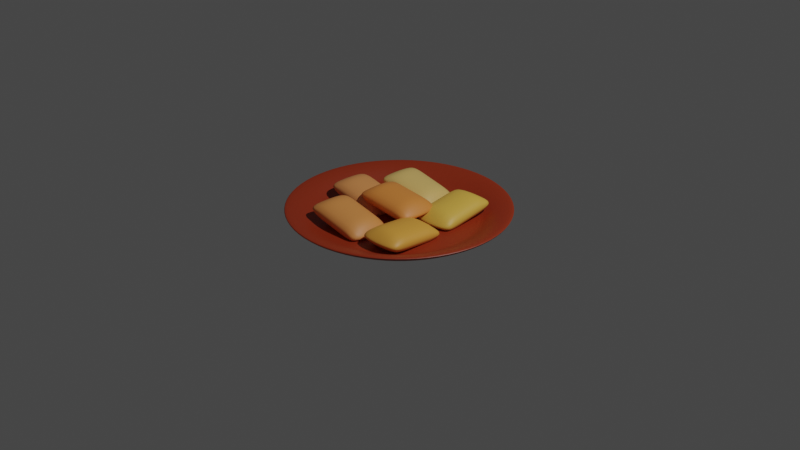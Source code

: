 # Source: kue_bantal_pisang.blend  (saved by Blender 2.92.15; exported with 4.5.12 LTS)
import bpy
from mathutils import Matrix  # noqa: F401  (used for matrix-valued properties, if any)

bpy.ops.wm.read_factory_settings(use_empty=True)
scene = bpy.context.scene
scene.name = 'Scene'

# ---- collections
col_collection = bpy.data.collections.new('Collection'); scene.collection.children.link(col_collection)

# ---- materials (node trees are filled in below, after node groups)
mat_material_007 = bpy.data.materials.new('Material.007')
mat_material_007.use_transparent_shadow = False
mat_material_003 = bpy.data.materials.new('Material.003')
mat_material_003.use_transparent_shadow = False
mat_material_006 = bpy.data.materials.new('Material.006')
mat_material_006.use_transparent_shadow = False
mat_material_002 = bpy.data.materials.new('Material.002')
mat_material_002.use_transparent_shadow = False
mat_material_005 = bpy.data.materials.new('Material.005')
mat_material_005.use_transparent_shadow = False
mat_material_001 = bpy.data.materials.new('Material.001')
mat_material_001.use_transparent_shadow = False
mat_material_004 = bpy.data.materials.new('Material.004')
mat_material_004.use_transparent_shadow = False

# ---- material node trees
mat_material_007.use_nodes = True; mat_material_007.node_tree.nodes.clear()
_N = mat_material_007.node_tree.nodes; _L = mat_material_007.node_tree.links
n0 = _N.new('ShaderNodeBsdfPrincipled'); n0.name = 'Principled BSDF'; n0.location = (10, 300)
n0.distribution = 'GGX'
n0.subsurface_method = 'BURLEY'
n0.inputs[0].default_value = (0.3002, 0.03004, 0.005364, 1.0)
n0.inputs[3].default_value = 1.45
n0.inputs[27].default_value = (0.0, 0.0, 0.0, 1.0)
n0.inputs[28].default_value = 1.0
n1 = _N.new('ShaderNodeOutputMaterial'); n1.name = 'Material Output'; n1.location = (300, 300)
_L.new(n0.outputs[0], n1.inputs[0])
n1.is_active_output = True
mat_material_003.use_nodes = True; mat_material_003.node_tree.nodes.clear()
_N = mat_material_003.node_tree.nodes; _L = mat_material_003.node_tree.links
n0 = _N.new('ShaderNodeBsdfPrincipled'); n0.name = 'Principled BSDF'; n0.location = (10, 300)
n0.distribution = 'GGX'
n0.subsurface_method = 'BURLEY'
n0.inputs[0].default_value = (0.8, 0.31, 0.09659, 1.0)
n0.inputs[3].default_value = 1.45
n0.inputs[27].default_value = (0.0, 0.0, 0.0, 1.0)
n0.inputs[28].default_value = 1.0
n1 = _N.new('ShaderNodeOutputMaterial'); n1.name = 'Material Output'; n1.location = (300, 300)
_L.new(n0.outputs[0], n1.inputs[0])
n1.is_active_output = True
mat_material_006.use_nodes = True; mat_material_006.node_tree.nodes.clear()
_N = mat_material_006.node_tree.nodes; _L = mat_material_006.node_tree.links
n0 = _N.new('ShaderNodeBsdfPrincipled'); n0.name = 'Principled BSDF'; n0.location = (10, 300)
n0.distribution = 'GGX'
n0.subsurface_method = 'BURLEY'
n0.inputs[0].default_value = (0.8, 0.5323, 0.1643, 1.0)
n0.inputs[3].default_value = 1.45
n0.inputs[27].default_value = (0.0, 0.0, 0.0, 1.0)
n0.inputs[28].default_value = 1.0
n1 = _N.new('ShaderNodeOutputMaterial'); n1.name = 'Material Output'; n1.location = (300, 300)
_L.new(n0.outputs[0], n1.inputs[0])
n1.is_active_output = True
mat_material_002.use_nodes = True; mat_material_002.node_tree.nodes.clear()
_N = mat_material_002.node_tree.nodes; _L = mat_material_002.node_tree.links
n0 = _N.new('ShaderNodeBsdfPrincipled'); n0.name = 'Principled BSDF'; n0.location = (10, 300)
n0.distribution = 'GGX'
n0.subsurface_method = 'BURLEY'
n0.inputs[0].default_value = (0.8, 0.3008, 0.07803, 1.0)
n0.inputs[3].default_value = 1.45
n0.inputs[27].default_value = (0.0, 0.0, 0.0, 1.0)
n0.inputs[28].default_value = 1.0
n1 = _N.new('ShaderNodeOutputMaterial'); n1.name = 'Material Output'; n1.location = (300, 300)
_L.new(n0.outputs[0], n1.inputs[0])
n1.is_active_output = True
mat_material_005.use_nodes = True; mat_material_005.node_tree.nodes.clear()
_N = mat_material_005.node_tree.nodes; _L = mat_material_005.node_tree.links
n0 = _N.new('ShaderNodeBsdfPrincipled'); n0.name = 'Principled BSDF'; n0.location = (10, 300)
n0.distribution = 'GGX'
n0.subsurface_method = 'BURLEY'
n0.inputs[0].default_value = (0.8, 0.4781, 0.07325, 1.0)
n0.inputs[3].default_value = 1.45
n0.inputs[27].default_value = (0.0, 0.0, 0.0, 1.0)
n0.inputs[28].default_value = 1.0
n1 = _N.new('ShaderNodeOutputMaterial'); n1.name = 'Material Output'; n1.location = (300, 300)
_L.new(n0.outputs[0], n1.inputs[0])
n1.is_active_output = True
mat_material_001.use_nodes = True; mat_material_001.node_tree.nodes.clear()
_N = mat_material_001.node_tree.nodes; _L = mat_material_001.node_tree.links
n0 = _N.new('ShaderNodeBsdfPrincipled'); n0.name = 'Principled BSDF'; n0.location = (10, 300)
n0.distribution = 'GGX'
n0.subsurface_method = 'BURLEY'
n0.inputs[0].default_value = (0.8, 0.3691, 0.05357, 1.0)
n0.inputs[3].default_value = 1.45
n0.inputs[27].default_value = (0.0, 0.0, 0.0, 1.0)
n0.inputs[28].default_value = 1.0
n1 = _N.new('ShaderNodeOutputMaterial'); n1.name = 'Material Output'; n1.location = (300, 300)
_L.new(n0.outputs[0], n1.inputs[0])
n1.is_active_output = True
mat_material_004.use_nodes = True; mat_material_004.node_tree.nodes.clear()
_N = mat_material_004.node_tree.nodes; _L = mat_material_004.node_tree.links
n0 = _N.new('ShaderNodeBsdfPrincipled'); n0.name = 'Principled BSDF'; n0.location = (10, 300)
n0.distribution = 'GGX'
n0.subsurface_method = 'BURLEY'
n0.inputs[0].default_value = (0.8, 0.2666, 0.05217, 1.0)
n0.inputs[3].default_value = 1.45
n0.inputs[27].default_value = (0.0, 0.0, 0.0, 1.0)
n0.inputs[28].default_value = 1.0
n1 = _N.new('ShaderNodeOutputMaterial'); n1.name = 'Material Output'; n1.location = (300, 300)
_L.new(n0.outputs[0], n1.inputs[0])
n1.is_active_output = True

# ---- world
world_world = bpy.data.worlds.new('World'); scene.world = world_world
world_world.use_nodes = True; world_world.node_tree.nodes.clear()
_N = world_world.node_tree.nodes; _L = world_world.node_tree.links
n0 = _N.new('ShaderNodeOutputWorld'); n0.name = 'World Output'; n0.location = (300, 300)
n1 = _N.new('ShaderNodeBackground'); n1.name = 'Background'; n1.location = (10, 300)
n1.inputs[0].default_value = (0.05088, 0.05088, 0.05088, 1.0)
_L.new(n1.outputs[0], n0.inputs[0])
n0.is_active_output = True
world_world.color = (0.05088, 0.05088, 0.05088)
world_world.use_sun_shadow = False
world_world.sun_shadow_jitter_overblur = 0.0

# ---- cameras
cam_camera = bpy.data.cameras.new('Camera')
cam_camera.clip_end = 100.0
cam_camera.ortho_scale = 7.314

# ---- lights
light_light = bpy.data.lights.new('Light', 'POINT')
light_light.transmission_factor = 0.0
light_light.energy = 1000.0
light_light.shadow_soft_size = 0.1
light_light.shadow_maximum_resolution = 0.006
light_light.use_absolute_resolution = True

# ---- meshes
me_cylinder = bpy.data.meshes.new('Cylinder')
me_cylinder.from_pydata([(-1.327e-08, 0.8459, -1.0), (0.0, 1.0, 1.0), (0.2893, 0.7949, -1.0), (0.342, 0.9397, 1.0), (0.5437, 0.648, -1.0), (0.6428, 0.766, 1.0), (0.7326, 0.4229, -1.0), (0.866, 0.5, 1.0), (0.833, 0.1469, -1.0), (0.9848, 0.1736, 1.0), (0.833, -0.1469, -1.0), (0.9848, -0.1736, 1.0), (0.7326, -0.4229, -1.0), (0.866, -0.5, 1.0), (0.5437, -0.648, -1.0), (0.6428, -0.766, 1.0), (0.2893, -0.7949, -1.0), (0.342, -0.9397, 1.0), (1.145e-07, -0.8459, -1.0), (1.51e-07, -1.0, 1.0), (-0.2893, -0.7949, -1.0), (-0.342, -0.9397, 1.0), (-0.5437, -0.648, -1.0), (-0.6428, -0.766, 1.0), (-0.7326, -0.4229, -1.0), (-0.866, -0.5, 1.0), (-0.833, -0.1469, -1.0), (-0.9848, -0.1736, 1.0), (-0.833, 0.1469, -1.0), (-0.9848, 0.1736, 1.0), (-0.7326, 0.4229, -1.0), (-0.866, 0.5, 1.0), (-0.5437, 0.648, -1.0), (-0.6428, 0.766, 1.0), (-0.2893, 0.7949, -1.0), (-0.342, 0.9397, 1.0), (0.342, 0.9397, 2.774), (-1.397e-10, 1.0, 2.774), (0.6428, 0.766, 2.774), (0.866, 0.5, 2.774), (0.9848, 0.1736, 2.774), (0.9848, -0.1736, 2.774), (0.866, -0.5, 2.774), (0.6428, -0.766, 2.774), (0.342, -0.9397, 2.774), (1.509e-07, -1.0, 2.774), (-0.342, -0.9397, 2.774), (-0.6428, -0.766, 2.774), (-0.866, -0.5, 2.774), (-0.9848, -0.1736, 2.774), (-0.9848, 0.1736, 2.774), (-0.866, 0.5, 2.774), (-0.6428, 0.766, 2.774), (-0.342, 0.9397, 2.774), (0.2936, 0.8067, 0.6439), (-1.23e-08, 0.8585, 0.6439), (0.5518, 0.6577, 0.6439), (0.7435, 0.4293, 0.6439), (0.8455, 0.1491, 0.6439), (0.8455, -0.1491, 0.6439), (0.7435, -0.4293, 0.6439), (0.5518, -0.6577, 0.6439), (0.2936, -0.8067, 0.6439), (1.173e-07, -0.8585, 0.6439), (-0.2936, -0.8067, 0.6439), (-0.5518, -0.6577, 0.6439), (-0.7435, -0.4293, 0.6439), (-0.8455, -0.1491, 0.6439), (-0.8455, 0.1491, 0.6439), (-0.7435, 0.4293, 0.6439), (-0.5518, 0.6577, 0.6439), (-0.2936, 0.8067, 0.6439), (0.4052, 1.113, 3.362), (1.613e-08, 1.185, 3.362), (0.7615, 0.9076, 3.362), (1.026, 0.5924, 3.362), (1.167, 0.2057, 3.362), (1.167, -0.2057, 3.362), (1.026, -0.5924, 3.362), (0.7615, -0.9076, 3.362), (0.4052, -1.113, 3.362), (1.95e-07, -1.185, 3.362), (-0.4052, -1.113, 3.362), (-0.7615, -0.9076, 3.362), (-1.026, -0.5924, 3.362), (-1.167, -0.2057, 3.362), (-1.167, 0.2057, 3.362), (-1.026, 0.5924, 3.362), (-0.7616, 0.9076, 3.362), (-0.4052, 1.113, 3.362), (0.4052, 1.113, 4.296), (1.597e-08, 1.185, 4.296), (0.7615, 0.9076, 4.296), (1.026, 0.5924, 4.296), (1.167, 0.2057, 4.296), (1.167, -0.2057, 4.296), (1.026, -0.5924, 4.296), (0.7615, -0.9076, 4.296), (0.4052, -1.113, 4.296), (1.949e-07, -1.185, 4.296), (-0.4052, -1.113, 4.296), (-0.7615, -0.9076, 4.296), (-1.026, -0.5924, 4.296), (-1.167, -0.2057, 4.296), (-1.167, 0.2057, 4.296), (-1.026, 0.5924, 4.296), (-0.7616, 0.9076, 4.296), (-0.4052, 1.113, 4.296), (-2.005e-08, 0.7073, -1.0), (0.2419, 0.6646, -1.0), (0.4546, 0.5418, -1.0), (0.6125, 0.3536, -1.0), (0.6965, 0.1228, -1.0), (0.6965, -0.1228, -1.0), (0.6125, -0.3536, -1.0), (0.4546, -0.5418, -1.0), (0.2419, -0.6646, -1.0), (8.675e-08, -0.7073, -1.0), (-0.2419, -0.6646, -1.0), (-0.4546, -0.5418, -1.0), (-0.6125, -0.3536, -1.0), (-0.6965, -0.1228, -1.0), (-0.6965, 0.1228, -1.0), (-0.6125, 0.3536, -1.0), (-0.4546, 0.5418, -1.0), (-0.2419, 0.6646, -1.0), (0.2649, 0.7278, 0.6439), (-1.855e-08, 0.7745, 0.6439), (0.4979, 0.5933, 0.6439), (0.6708, 0.3873, 0.6439), (0.7628, 0.1345, 0.6439), (0.7628, -0.1345, 0.6439), (0.6708, -0.3873, 0.6439), (0.4979, -0.5933, 0.6439), (0.2649, -0.7278, 0.6439), (9.841e-08, -0.7745, 0.6439), (-0.2649, -0.7278, 0.6439), (-0.4979, -0.5933, 0.6439), (-0.6708, -0.3873, 0.6439), (-0.7628, -0.1345, 0.6439), (-0.7628, 0.1345, 0.6439), (-0.6708, 0.3873, 0.6439), (-0.4979, 0.5933, 0.6439), (-0.2649, 0.7278, 0.6439)], [], [(0, 1, 3, 2), (2, 3, 5, 4), (4, 5, 7, 6), (6, 7, 9, 8), (8, 9, 11, 10), (10, 11, 13, 12), (12, 13, 15, 14), (14, 15, 17, 16), (16, 17, 19, 18), (18, 19, 21, 20), (20, 21, 23, 22), (22, 23, 25, 24), (24, 25, 27, 26), (26, 27, 29, 28), (28, 29, 31, 30), (30, 31, 33, 32), (11, 9, 76, 77), (32, 33, 35, 34), (34, 35, 1, 0), (4, 6, 111, 110), (42, 41, 59, 60), (37, 36, 90, 91), (49, 50, 104, 103), (1, 35, 89, 73), (19, 17, 80, 81), (48, 49, 103, 102), (47, 48, 102, 101), (27, 25, 84, 85), (9, 7, 75, 76), (46, 47, 101, 100), (35, 33, 88, 89), (17, 15, 79, 80), (45, 46, 100, 99), (44, 45, 99, 98), (25, 23, 83, 84), (7, 5, 74, 75), (43, 44, 98, 97), (33, 31, 87, 88), (61, 60, 132, 133), (50, 49, 67, 68), (43, 42, 60, 61), (51, 50, 68, 69), (44, 43, 61, 62), (36, 37, 55, 54), (52, 51, 69, 70), (45, 44, 62, 63), (38, 36, 54, 56), (53, 52, 70, 71), (46, 45, 63, 64), (39, 38, 56, 57), (37, 53, 71, 55), (47, 46, 64, 65), (40, 39, 57, 58), (48, 47, 65, 66), (41, 40, 58, 59), (49, 48, 66, 67), (87, 86, 104, 105), (75, 74, 92, 93), (80, 79, 97, 98), (72, 73, 91, 90), (85, 84, 102, 103), (73, 89, 107, 91), (78, 77, 95, 96), (83, 82, 100, 101), (88, 87, 105, 106), (76, 75, 93, 94), (81, 80, 98, 99), (86, 85, 103, 104), (74, 72, 90, 92), (79, 78, 96, 97), (84, 83, 101, 102), (89, 88, 106, 107), (77, 76, 94, 95), (82, 81, 99, 100), (29, 27, 85, 86), (50, 51, 105, 104), (3, 1, 73, 72), (36, 38, 92, 90), (51, 52, 106, 105), (21, 19, 81, 82), (38, 39, 93, 92), (52, 53, 107, 106), (39, 40, 94, 93), (13, 11, 77, 78), (31, 29, 86, 87), (53, 37, 91, 107), (40, 41, 95, 94), (5, 3, 72, 74), (23, 21, 82, 83), (41, 42, 96, 95), (42, 43, 97, 96), (15, 13, 78, 79), (108, 109, 110, 111, 112, 113, 114, 115, 116, 117, 118, 119, 120, 121, 122, 123, 124, 125), (14, 16, 116, 115), (0, 2, 109, 108), (24, 26, 121, 120), (34, 0, 108, 125), (10, 12, 114, 113), (20, 22, 119, 118), (30, 32, 124, 123), (6, 8, 112, 111), (16, 18, 117, 116), (26, 28, 122, 121), (2, 4, 110, 109), (12, 14, 115, 114), (22, 24, 120, 119), (32, 34, 125, 124), (8, 10, 113, 112), (18, 20, 118, 117), (28, 30, 123, 122), (126, 127, 143, 142, 141, 140, 139, 138, 137, 136, 135, 134, 133, 132, 131, 130, 129, 128), (69, 68, 140, 141), (62, 61, 133, 134), (54, 55, 127, 126), (70, 69, 141, 142), (63, 62, 134, 135), (56, 54, 126, 128), (71, 70, 142, 143), (64, 63, 135, 136), (57, 56, 128, 129), (55, 71, 143, 127), (65, 64, 136, 137), (58, 57, 129, 130), (66, 65, 137, 138), (59, 58, 130, 131), (67, 66, 138, 139), (60, 59, 131, 132), (68, 67, 139, 140)])
_uv = me_cylinder.uv_layers.new(name='UVMap')
_uv.uv.foreach_set('vector', [1.0, 0.5, 1.0, 1.0, 0.9444, 1.0, 0.9444, 0.5, 0.9444, 0.5, 0.9444, 1.0, 0.8889, 1.0, 0.8889, 0.5, 0.8889, 0.5, 0.8889, 1.0, 0.8333, 1.0, 0.8333, 0.5, 0.8333, 0.5, 0.8333, 1.0, 0.7778, 1.0, 0.7778, 0.5, 0.7778, 0.5, 0.7778, 1.0, 0.7222, 1.0, 0.7222, 0.5, 0.7222, 0.5, 0.7222, 1.0, 0.6667, 1.0, 0.6667, 0.5, 0.6667, 0.5, 0.6667, 1.0, 0.6111, 1.0, 0.6111, 0.5, 0.6111, 0.5, 0.6111, 1.0, 0.5556, 1.0, 0.5556, 0.5, 0.5556, 0.5, 0.5556, 1.0, 0.5, 1.0, 0.5, 0.5, 0.5, 0.5, 0.5, 1.0, 0.4444, 1.0, 0.4444, 0.5, 0.4444, 0.5, 0.4444, 1.0, 0.3889, 1.0, 0.3889, 0.5, 0.3889, 0.5, 0.3889, 1.0, 0.3333, 1.0, 0.3333, 0.5, 0.3333, 0.5, 0.3333, 1.0, 0.2778, 1.0, 0.2778, 0.5, 0.2778, 0.5, 0.2778, 1.0, 0.2222, 1.0, 0.2222, 0.5, 0.2222, 0.5, 0.2222, 1.0, 0.1667, 1.0, 0.1667, 0.5, 0.1667, 0.5, 0.1667, 1.0, 0.1111, 1.0, 0.1111, 0.5, 0.7222, 1.0, 0.7778, 1.0, 0.7778, 1.0, 0.7222, 1.0, 0.1111, 0.5, 0.1111, 1.0, 0.05556, 1.0, 0.05556, 0.5, 0.05556, 0.5, 0.05556, 1.0, -1.863e-07, 1.0, -1.863e-07, 0.5, 0.8889, 0.5, 0.8333, 0.5, 0.8333, 0.5, 0.8889, 0.5, 0.6667, 1.0, 0.7222, 1.0, 0.7222, 1.0, 0.6667, 1.0, 1.0, 1.0, 0.9444, 1.0, 0.9444, 1.0, 1.0, 1.0, 0.2778, 1.0, 0.2222, 1.0, 0.2222, 1.0, 0.2778, 1.0, -1.863e-07, 1.0, 0.05556, 1.0, 0.05556, 1.0, -1.863e-07, 1.0, 0.5, 1.0, 0.5556, 1.0, 0.5556, 1.0, 0.5, 1.0, 0.3333, 1.0, 0.2778, 1.0, 0.2778, 1.0, 0.3333, 1.0, 0.3889, 1.0, 0.3333, 1.0, 0.3333, 1.0, 0.3889, 1.0, 0.2778, 1.0, 0.3333, 1.0, 0.3333, 1.0, 0.2778, 1.0, 0.7778, 1.0, 0.8333, 1.0, 0.8333, 1.0, 0.7778, 1.0, 0.4444, 1.0, 0.3889, 1.0, 0.3889, 1.0, 0.4444, 1.0, 0.05556, 1.0, 0.1111, 1.0, 0.1111, 1.0, 0.05556, 1.0, 0.5556, 1.0, 0.6111, 1.0, 0.6111, 1.0, 0.5556, 1.0, 0.5, 1.0, 0.4444, 1.0, 0.4444, 1.0, 0.5, 1.0, 0.5556, 1.0, 0.5, 1.0, 0.5, 1.0, 0.5556, 1.0, 0.3333, 1.0, 0.3889, 1.0, 0.3889, 1.0, 0.3333, 1.0, 0.8333, 1.0, 0.8889, 1.0, 0.8889, 1.0, 0.8333, 1.0, 0.6111, 1.0, 0.5556, 1.0, 0.5556, 1.0, 0.6111, 1.0, 0.1111, 1.0, 0.1667, 1.0, 0.1667, 1.0, 0.1111, 1.0, 0.6111, 1.0, 0.6667, 1.0, 0.6667, 1.0, 0.6111, 1.0, 0.2222, 1.0, 0.2778, 1.0, 0.2778, 1.0, 0.2222, 1.0, 0.6111, 1.0, 0.6667, 1.0, 0.6667, 1.0, 0.6111, 1.0, 0.1667, 1.0, 0.2222, 1.0, 0.2222, 1.0, 0.1667, 1.0, 0.5556, 1.0, 0.6111, 1.0, 0.6111, 1.0, 0.5556, 1.0, 0.9444, 1.0, 1.0, 1.0, 1.0, 1.0, 0.9444, 1.0, 0.1111, 1.0, 0.1667, 1.0, 0.1667, 1.0, 0.1111, 1.0, 0.5, 1.0, 0.5556, 1.0, 0.5556, 1.0, 0.5, 1.0, 0.8889, 1.0, 0.9444, 1.0, 0.9444, 1.0, 0.8889, 1.0, 0.05556, 1.0, 0.1111, 1.0, 0.1111, 1.0, 0.05556, 1.0, 0.4444, 1.0, 0.5, 1.0, 0.5, 1.0, 0.4444, 1.0, 0.8333, 1.0, 0.8889, 1.0, 0.8889, 1.0, 0.8333, 1.0, -1.863e-07, 1.0, 0.05556, 1.0, 0.05556, 1.0, -1.863e-07, 1.0, 0.3889, 1.0, 0.4444, 1.0, 0.4444, 1.0, 0.3889, 1.0, 0.7778, 1.0, 0.8333, 1.0, 0.8333, 1.0, 0.7778, 1.0, 0.3333, 1.0, 0.3889, 1.0, 0.3889, 1.0, 0.3333, 1.0, 0.7222, 1.0, 0.7778, 1.0, 0.7778, 1.0, 0.7222, 1.0, 0.2778, 1.0, 0.3333, 1.0, 0.3333, 1.0, 0.2778, 1.0, 0.1667, 1.0, 0.2222, 1.0, 0.2222, 1.0, 0.1667, 1.0, 0.8333, 1.0, 0.8889, 1.0, 0.8889, 1.0, 0.8333, 1.0, 0.5556, 1.0, 0.6111, 1.0, 0.6111, 1.0, 0.5556, 1.0, 0.9444, 1.0, 1.0, 1.0, 1.0, 1.0, 0.9444, 1.0, 0.2778, 1.0, 0.3333, 1.0, 0.3333, 1.0, 0.2778, 1.0, -1.863e-07, 1.0, 0.05556, 1.0, 0.05556, 1.0, -1.863e-07, 1.0, 0.6667, 1.0, 0.7222, 1.0, 0.7222, 1.0, 0.6667, 1.0, 0.3889, 1.0, 0.4444, 1.0, 0.4444, 1.0, 0.3889, 1.0, 0.1111, 1.0, 0.1667, 1.0, 0.1667, 1.0, 0.1111, 1.0, 0.7778, 1.0, 0.8333, 1.0, 0.8333, 1.0, 0.7778, 1.0, 0.5, 1.0, 0.5556, 1.0, 0.5556, 1.0, 0.5, 1.0, 0.2222, 1.0, 0.2778, 1.0, 0.2778, 1.0, 0.2222, 1.0, 0.8889, 1.0, 0.9444, 1.0, 0.9444, 1.0, 0.8889, 1.0, 0.6111, 1.0, 0.6667, 1.0, 0.6667, 1.0, 0.6111, 1.0, 0.3333, 1.0, 0.3889, 1.0, 0.3889, 1.0, 0.3333, 1.0, 0.05556, 1.0, 0.1111, 1.0, 0.1111, 1.0, 0.05556, 1.0, 0.7222, 1.0, 0.7778, 1.0, 0.7778, 1.0, 0.7222, 1.0, 0.4444, 1.0, 0.5, 1.0, 0.5, 1.0, 0.4444, 1.0, 0.2222, 1.0, 0.2778, 1.0, 0.2778, 1.0, 0.2222, 1.0, 0.2222, 1.0, 0.1667, 1.0, 0.1667, 1.0, 0.2222, 1.0, 0.9444, 1.0, 1.0, 1.0, 1.0, 1.0, 0.9444, 1.0, 0.9444, 1.0, 0.8889, 1.0, 0.8889, 1.0, 0.9444, 1.0, 0.1667, 1.0, 0.1111, 1.0, 0.1111, 1.0, 0.1667, 1.0, 0.4444, 1.0, 0.5, 1.0, 0.5, 1.0, 0.4444, 1.0, 0.8889, 1.0, 0.8333, 1.0, 0.8333, 1.0, 0.8889, 1.0, 0.1111, 1.0, 0.05556, 1.0, 0.05556, 1.0, 0.1111, 1.0, 0.8333, 1.0, 0.7778, 1.0, 0.7778, 1.0, 0.8333, 1.0, 0.6667, 1.0, 0.7222, 1.0, 0.7222, 1.0, 0.6667, 1.0, 0.1667, 1.0, 0.2222, 1.0, 0.2222, 1.0, 0.1667, 1.0, 0.05556, 1.0, -1.863e-07, 1.0, -1.863e-07, 1.0, 0.05556, 1.0, 0.7778, 1.0, 0.7222, 1.0, 0.7222, 1.0, 0.7778, 1.0, 0.8889, 1.0, 0.9444, 1.0, 0.9444, 1.0, 0.8889, 1.0, 0.3889, 1.0, 0.4444, 1.0, 0.4444, 1.0, 0.3889, 1.0, 0.7222, 1.0, 0.6667, 1.0, 0.6667, 1.0, 0.7222, 1.0, 0.6667, 1.0, 0.6111, 1.0, 0.6111, 1.0, 0.6667, 1.0, 0.6111, 1.0, 0.6667, 1.0, 0.6667, 1.0, 0.6111, 1.0, 0.75, 0.49, 0.8321, 0.4755, 0.9043, 0.4339, 0.9578, 0.37, 0.9864, 0.2917, 0.9864, 0.2083, 0.9578, 0.13, 0.9043, 0.06615, 0.8321, 0.02447, 0.75, 0.01, 0.6679, 0.02447, 0.5957, 0.06615, 0.5422, 0.13, 0.5136, 0.2083, 0.5136, 0.2917, 0.5422, 0.37, 0.5957, 0.4339, 0.6679, 0.4755, 0.6111, 0.5, 0.5556, 0.5, 0.5556, 0.5, 0.6111, 0.5, 1.0, 0.5, 0.9444, 0.5, 0.9444, 0.5, 1.0, 0.5, 0.3333, 0.5, 0.2778, 0.5, 0.2778, 0.5, 0.3333, 0.5, 0.05556, 0.5, -1.863e-07, 0.5, -1.863e-07, 0.5, 0.05556, 0.5, 0.7222, 0.5, 0.6667, 0.5, 0.6667, 0.5, 0.7222, 0.5, 0.4444, 0.5, 0.3889, 0.5, 0.3889, 0.5, 0.4444, 0.5, 0.1667, 0.5, 0.1111, 0.5, 0.1111, 0.5, 0.1667, 0.5, 0.8333, 0.5, 0.7778, 0.5, 0.7778, 0.5, 0.8333, 0.5, 0.5556, 0.5, 0.5, 0.5, 0.5, 0.5, 0.5556, 0.5, 0.2778, 0.5, 0.2222, 0.5, 0.2222, 0.5, 0.2778, 0.5, 0.9444, 0.5, 0.8889, 0.5, 0.8889, 0.5, 0.9444, 0.5, 0.6667, 0.5, 0.6111, 0.5, 0.6111, 0.5, 0.6667, 0.5, 0.3889, 0.5, 0.3333, 0.5, 0.3333, 0.5, 0.3889, 0.5, 0.1111, 0.5, 0.05556, 0.5, 0.05556, 0.5, 0.1111, 0.5, 0.7778, 0.5, 0.7222, 0.5, 0.7222, 0.5, 0.7778, 0.5, 0.5, 0.5, 0.4444, 0.5, 0.4444, 0.5, 0.5, 0.5, 0.2222, 0.5, 0.1667, 0.5, 0.1667, 0.5, 0.2222, 0.5, 0.3321, 0.4755, 0.25, 0.49, 0.1679, 0.4755, 0.09573, 0.4339, 0.04215, 0.37, 0.01365, 0.2917, 0.01365, 0.2083, 0.04215, 0.13, 0.09573, 0.06615, 0.1679, 0.02447, 0.25, 0.01, 0.3321, 0.02447, 0.4043, 0.06615, 0.4578, 0.13, 0.4864, 0.2083, 0.4864, 0.2917, 0.4578, 0.37, 0.4043, 0.4339, 0.1667, 1.0, 0.2222, 1.0, 0.2222, 1.0, 0.1667, 1.0, 0.5556, 1.0, 0.6111, 1.0, 0.6111, 1.0, 0.5556, 1.0, 0.9444, 1.0, 1.0, 1.0, 1.0, 1.0, 0.9444, 1.0, 0.1111, 1.0, 0.1667, 1.0, 0.1667, 1.0, 0.1111, 1.0, 0.5, 1.0, 0.5556, 1.0, 0.5556, 1.0, 0.5, 1.0, 0.8889, 1.0, 0.9444, 1.0, 0.9444, 1.0, 0.8889, 1.0, 0.05556, 1.0, 0.1111, 1.0, 0.1111, 1.0, 0.05556, 1.0, 0.4444, 1.0, 0.5, 1.0, 0.5, 1.0, 0.4444, 1.0, 0.8333, 1.0, 0.8889, 1.0, 0.8889, 1.0, 0.8333, 1.0, -1.863e-07, 1.0, 0.05556, 1.0, 0.05556, 1.0, -1.863e-07, 1.0, 0.3889, 1.0, 0.4444, 1.0, 0.4444, 1.0, 0.3889, 1.0, 0.7778, 1.0, 0.8333, 1.0, 0.8333, 1.0, 0.7778, 1.0, 0.3333, 1.0, 0.3889, 1.0, 0.3889, 1.0, 0.3333, 1.0, 0.7222, 1.0, 0.7778, 1.0, 0.7778, 1.0, 0.7222, 1.0, 0.2778, 1.0, 0.3333, 1.0, 0.3333, 1.0, 0.2778, 1.0, 0.6667, 1.0, 0.7222, 1.0, 0.7222, 1.0, 0.6667, 1.0, 0.2222, 1.0, 0.2778, 1.0, 0.2778, 1.0, 0.2222, 1.0])
me_cylinder.materials.append(mat_material_007)
me_cylinder.use_remesh_fix_poles = True
me_cylinder.use_remesh_preserve_attributes = False
me_cylinder.use_mirror_vertex_groups = False
me_cylinder.update()
me_cube = bpy.data.meshes.new('Cube')
me_cube.from_pydata([(-1.0, -1.0, 0.08081), (-1.0, -1.0, -0.08081), (-1.0, 1.0, 0.08081), (-1.0, 1.0, -0.08081), (1.0, -1.0, -0.02959), (1.0, -1.0, 0.02959), (1.0, 1.0, -0.02959), (1.0, 1.0, 0.02959), (0.6622, 1.0, -1.0), (0.3289, 1.0, -1.0), (-0.004426, 1.0, -1.0), (-0.3378, 1.0, -1.0), (-0.6711, 1.0, -1.0), (-0.6711, 1.0, 1.0), (-0.3378, 1.0, 1.0), (-0.004426, 1.0, 1.0), (0.3289, 1.0, 1.0), (0.6622, 1.0, 1.0), (-0.6711, -1.0, -1.0), (-0.3378, -1.0, -1.0), (-0.004426, -1.0, -1.0), (0.3289, -1.0, -1.0), (0.6622, -1.0, -1.0), (0.6622, -1.0, 1.0), (0.3289, -1.0, 1.0), (-0.004426, -1.0, 1.0), (-0.3378, -1.0, 1.0), (-0.6711, -1.0, 1.0)], [], [(0, 1, 3, 2), (8, 17, 7, 6), (6, 7, 5, 4), (18, 27, 1, 0), (8, 6, 4, 22), (13, 3, 1, 27), (7, 17, 23, 5), (17, 16, 24, 23), (16, 15, 25, 24), (15, 14, 26, 25), (14, 13, 27, 26), (2, 12, 18, 0), (12, 11, 19, 18), (11, 10, 20, 19), (10, 9, 21, 20), (9, 8, 22, 21), (4, 5, 23, 22), (22, 23, 24, 21), (21, 24, 25, 20), (20, 25, 26, 19), (19, 26, 27, 18), (2, 3, 13, 12), (12, 13, 14, 11), (11, 14, 15, 10), (10, 15, 16, 9), (9, 16, 17, 8)])
me_cube.polygons.foreach_set('use_smooth', [True] * 26)
_uv = me_cube.uv_layers.new(name='UVMap')
_uv.uv.foreach_set('vector', [0.375, 0.0, 0.625, 0.0, 0.625, 0.25, 0.375, 0.25, 0.375, 0.4578, 0.625, 0.4578, 0.625, 0.5, 0.375, 0.5, 0.375, 0.5, 0.625, 0.5, 0.625, 0.75, 0.375, 0.75, 0.375, 0.9589, 0.625, 0.9589, 0.625, 1.0, 0.375, 1.0, 0.3328, 0.5, 0.375, 0.5, 0.375, 0.75, 0.3328, 0.75, 0.8339, 0.5, 0.875, 0.5, 0.875, 0.75, 0.8339, 0.75, 0.625, 0.5, 0.6672, 0.5, 0.6672, 0.75, 0.625, 0.75, 0.6672, 0.5, 0.7089, 0.5, 0.7089, 0.75, 0.6672, 0.75, 0.7089, 0.5, 0.7506, 0.5, 0.7506, 0.75, 0.7089, 0.75, 0.7506, 0.5, 0.7922, 0.5, 0.7922, 0.75, 0.7506, 0.75, 0.7922, 0.5, 0.8339, 0.5, 0.8339, 0.75, 0.7922, 0.75, 0.125, 0.5, 0.1661, 0.5, 0.1661, 0.75, 0.125, 0.75, 0.1661, 0.5, 0.2078, 0.5, 0.2078, 0.75, 0.1661, 0.75, 0.2078, 0.5, 0.2494, 0.5, 0.2494, 0.75, 0.2078, 0.75, 0.2494, 0.5, 0.2911, 0.5, 0.2911, 0.75, 0.2494, 0.75, 0.2911, 0.5, 0.3328, 0.5, 0.3328, 0.75, 0.2911, 0.75, 0.375, 0.75, 0.625, 0.75, 0.625, 0.7922, 0.375, 0.7922, 0.375, 0.7922, 0.625, 0.7922, 0.625, 0.8339, 0.375, 0.8339, 0.375, 0.8339, 0.625, 0.8339, 0.625, 0.8756, 0.375, 0.8756, 0.375, 0.8756, 0.625, 0.8756, 0.625, 0.9172, 0.375, 0.9172, 0.375, 0.9172, 0.625, 0.9172, 0.625, 0.9589, 0.375, 0.9589, 0.375, 0.25, 0.625, 0.25, 0.625, 0.2911, 0.375, 0.2911, 0.375, 0.2911, 0.625, 0.2911, 0.625, 0.3328, 0.375, 0.3328, 0.375, 0.3328, 0.625, 0.3328, 0.625, 0.3744, 0.375, 0.3744, 0.375, 0.3744, 0.625, 0.3744, 0.625, 0.4161, 0.375, 0.4161, 0.375, 0.4161, 0.625, 0.4161, 0.625, 0.4578, 0.375, 0.4578])
me_cube.materials.append(mat_material_003)
me_cube.use_remesh_fix_poles = True
me_cube.use_remesh_preserve_attributes = False
me_cube.use_mirror_vertex_groups = False
me_cube.update()
me_cube_001 = bpy.data.meshes.new('Cube.001')
me_cube_001.from_pydata([(-1.0, -1.0, 0.08081), (-1.0, -1.0, -0.08081), (-1.0, 1.0, 0.08081), (-1.0, 1.0, -0.08081), (1.0, -1.0, -0.02959), (1.0, -1.0, 0.02959), (1.0, 1.0, -0.02959), (1.0, 1.0, 0.02959), (0.6622, 1.0, -1.0), (0.3289, 1.0, -1.0), (-0.004426, 1.0, -1.0), (-0.3378, 1.0, -1.0), (-0.6711, 1.0, -1.0), (-0.6711, 1.0, 1.0), (-0.3378, 1.0, 1.0), (-0.004426, 1.0, 1.0), (0.3289, 1.0, 1.0), (0.6622, 1.0, 1.0), (-0.6711, -1.0, -1.0), (-0.3378, -1.0, -1.0), (-0.004426, -1.0, -1.0), (0.3289, -1.0, -1.0), (0.6622, -1.0, -1.0), (0.6622, -1.0, 1.0), (0.3289, -1.0, 1.0), (-0.004426, -1.0, 1.0), (-0.3378, -1.0, 1.0), (-0.6711, -1.0, 1.0)], [], [(0, 1, 3, 2), (8, 17, 7, 6), (6, 7, 5, 4), (18, 27, 1, 0), (8, 6, 4, 22), (13, 3, 1, 27), (7, 17, 23, 5), (17, 16, 24, 23), (16, 15, 25, 24), (15, 14, 26, 25), (14, 13, 27, 26), (2, 12, 18, 0), (12, 11, 19, 18), (11, 10, 20, 19), (10, 9, 21, 20), (9, 8, 22, 21), (4, 5, 23, 22), (22, 23, 24, 21), (21, 24, 25, 20), (20, 25, 26, 19), (19, 26, 27, 18), (2, 3, 13, 12), (12, 13, 14, 11), (11, 14, 15, 10), (10, 15, 16, 9), (9, 16, 17, 8)])
me_cube_001.polygons.foreach_set('use_smooth', [True] * 26)
_uv = me_cube_001.uv_layers.new(name='UVMap')
_uv.uv.foreach_set('vector', [0.375, 0.0, 0.625, 0.0, 0.625, 0.25, 0.375, 0.25, 0.375, 0.4578, 0.625, 0.4578, 0.625, 0.5, 0.375, 0.5, 0.375, 0.5, 0.625, 0.5, 0.625, 0.75, 0.375, 0.75, 0.375, 0.9589, 0.625, 0.9589, 0.625, 1.0, 0.375, 1.0, 0.3328, 0.5, 0.375, 0.5, 0.375, 0.75, 0.3328, 0.75, 0.8339, 0.5, 0.875, 0.5, 0.875, 0.75, 0.8339, 0.75, 0.625, 0.5, 0.6672, 0.5, 0.6672, 0.75, 0.625, 0.75, 0.6672, 0.5, 0.7089, 0.5, 0.7089, 0.75, 0.6672, 0.75, 0.7089, 0.5, 0.7506, 0.5, 0.7506, 0.75, 0.7089, 0.75, 0.7506, 0.5, 0.7922, 0.5, 0.7922, 0.75, 0.7506, 0.75, 0.7922, 0.5, 0.8339, 0.5, 0.8339, 0.75, 0.7922, 0.75, 0.125, 0.5, 0.1661, 0.5, 0.1661, 0.75, 0.125, 0.75, 0.1661, 0.5, 0.2078, 0.5, 0.2078, 0.75, 0.1661, 0.75, 0.2078, 0.5, 0.2494, 0.5, 0.2494, 0.75, 0.2078, 0.75, 0.2494, 0.5, 0.2911, 0.5, 0.2911, 0.75, 0.2494, 0.75, 0.2911, 0.5, 0.3328, 0.5, 0.3328, 0.75, 0.2911, 0.75, 0.375, 0.75, 0.625, 0.75, 0.625, 0.7922, 0.375, 0.7922, 0.375, 0.7922, 0.625, 0.7922, 0.625, 0.8339, 0.375, 0.8339, 0.375, 0.8339, 0.625, 0.8339, 0.625, 0.8756, 0.375, 0.8756, 0.375, 0.8756, 0.625, 0.8756, 0.625, 0.9172, 0.375, 0.9172, 0.375, 0.9172, 0.625, 0.9172, 0.625, 0.9589, 0.375, 0.9589, 0.375, 0.25, 0.625, 0.25, 0.625, 0.2911, 0.375, 0.2911, 0.375, 0.2911, 0.625, 0.2911, 0.625, 0.3328, 0.375, 0.3328, 0.375, 0.3328, 0.625, 0.3328, 0.625, 0.3744, 0.375, 0.3744, 0.375, 0.3744, 0.625, 0.3744, 0.625, 0.4161, 0.375, 0.4161, 0.375, 0.4161, 0.625, 0.4161, 0.625, 0.4578, 0.375, 0.4578])
me_cube_001.materials.append(mat_material_006)
me_cube_001.use_remesh_fix_poles = True
me_cube_001.use_remesh_preserve_attributes = False
me_cube_001.use_mirror_vertex_groups = False
me_cube_001.update()
me_cube_002 = bpy.data.meshes.new('Cube.002')
me_cube_002.from_pydata([(-1.0, -1.0, 0.08081), (-1.0, -1.0, -0.08081), (-1.0, 1.0, 0.08081), (-1.0, 1.0, -0.08081), (1.0, -1.0, -0.02959), (1.0, -1.0, 0.02959), (1.0, 1.0, -0.02959), (1.0, 1.0, 0.02959), (0.6622, 1.0, -1.0), (0.3289, 1.0, -1.0), (-0.004426, 1.0, -1.0), (-0.3378, 1.0, -1.0), (-0.6711, 1.0, -1.0), (-0.6711, 1.0, 1.0), (-0.3378, 1.0, 1.0), (-0.004426, 1.0, 1.0), (0.3289, 1.0, 1.0), (0.6622, 1.0, 1.0), (-0.6711, -1.0, -1.0), (-0.3378, -1.0, -1.0), (-0.004426, -1.0, -1.0), (0.3289, -1.0, -1.0), (0.6622, -1.0, -1.0), (0.6622, -1.0, 1.0), (0.3289, -1.0, 1.0), (-0.004426, -1.0, 1.0), (-0.3378, -1.0, 1.0), (-0.6711, -1.0, 1.0)], [], [(0, 1, 3, 2), (8, 17, 7, 6), (6, 7, 5, 4), (18, 27, 1, 0), (8, 6, 4, 22), (13, 3, 1, 27), (7, 17, 23, 5), (17, 16, 24, 23), (16, 15, 25, 24), (15, 14, 26, 25), (14, 13, 27, 26), (2, 12, 18, 0), (12, 11, 19, 18), (11, 10, 20, 19), (10, 9, 21, 20), (9, 8, 22, 21), (4, 5, 23, 22), (22, 23, 24, 21), (21, 24, 25, 20), (20, 25, 26, 19), (19, 26, 27, 18), (2, 3, 13, 12), (12, 13, 14, 11), (11, 14, 15, 10), (10, 15, 16, 9), (9, 16, 17, 8)])
me_cube_002.polygons.foreach_set('use_smooth', [True] * 26)
_uv = me_cube_002.uv_layers.new(name='UVMap')
_uv.uv.foreach_set('vector', [0.375, 0.0, 0.625, 0.0, 0.625, 0.25, 0.375, 0.25, 0.375, 0.4578, 0.625, 0.4578, 0.625, 0.5, 0.375, 0.5, 0.375, 0.5, 0.625, 0.5, 0.625, 0.75, 0.375, 0.75, 0.375, 0.9589, 0.625, 0.9589, 0.625, 1.0, 0.375, 1.0, 0.3328, 0.5, 0.375, 0.5, 0.375, 0.75, 0.3328, 0.75, 0.8339, 0.5, 0.875, 0.5, 0.875, 0.75, 0.8339, 0.75, 0.625, 0.5, 0.6672, 0.5, 0.6672, 0.75, 0.625, 0.75, 0.6672, 0.5, 0.7089, 0.5, 0.7089, 0.75, 0.6672, 0.75, 0.7089, 0.5, 0.7506, 0.5, 0.7506, 0.75, 0.7089, 0.75, 0.7506, 0.5, 0.7922, 0.5, 0.7922, 0.75, 0.7506, 0.75, 0.7922, 0.5, 0.8339, 0.5, 0.8339, 0.75, 0.7922, 0.75, 0.125, 0.5, 0.1661, 0.5, 0.1661, 0.75, 0.125, 0.75, 0.1661, 0.5, 0.2078, 0.5, 0.2078, 0.75, 0.1661, 0.75, 0.2078, 0.5, 0.2494, 0.5, 0.2494, 0.75, 0.2078, 0.75, 0.2494, 0.5, 0.2911, 0.5, 0.2911, 0.75, 0.2494, 0.75, 0.2911, 0.5, 0.3328, 0.5, 0.3328, 0.75, 0.2911, 0.75, 0.375, 0.75, 0.625, 0.75, 0.625, 0.7922, 0.375, 0.7922, 0.375, 0.7922, 0.625, 0.7922, 0.625, 0.8339, 0.375, 0.8339, 0.375, 0.8339, 0.625, 0.8339, 0.625, 0.8756, 0.375, 0.8756, 0.375, 0.8756, 0.625, 0.8756, 0.625, 0.9172, 0.375, 0.9172, 0.375, 0.9172, 0.625, 0.9172, 0.625, 0.9589, 0.375, 0.9589, 0.375, 0.25, 0.625, 0.25, 0.625, 0.2911, 0.375, 0.2911, 0.375, 0.2911, 0.625, 0.2911, 0.625, 0.3328, 0.375, 0.3328, 0.375, 0.3328, 0.625, 0.3328, 0.625, 0.3744, 0.375, 0.3744, 0.375, 0.3744, 0.625, 0.3744, 0.625, 0.4161, 0.375, 0.4161, 0.375, 0.4161, 0.625, 0.4161, 0.625, 0.4578, 0.375, 0.4578])
me_cube_002.materials.append(mat_material_002)
me_cube_002.use_remesh_fix_poles = True
me_cube_002.use_remesh_preserve_attributes = False
me_cube_002.use_mirror_vertex_groups = False
me_cube_002.update()
me_cube_003 = bpy.data.meshes.new('Cube.003')
me_cube_003.from_pydata([(-1.0, -1.0, 0.08081), (-1.0, -1.0, -0.08081), (-1.0, 1.0, 0.08081), (-1.0, 1.0, -0.08081), (1.0, -1.0, -0.02959), (1.0, -1.0, 0.02959), (1.0, 1.0, -0.02959), (1.0, 1.0, 0.02959), (0.6622, 1.0, -1.0), (0.3289, 1.0, -1.0), (-0.004426, 1.0, -1.0), (-0.3378, 1.0, -1.0), (-0.6711, 1.0, -1.0), (-0.6711, 1.0, 1.0), (-0.3378, 1.0, 1.0), (-0.004426, 1.0, 1.0), (0.3289, 1.0, 1.0), (0.6622, 1.0, 1.0), (-0.6711, -1.0, -1.0), (-0.3378, -1.0, -1.0), (-0.004426, -1.0, -1.0), (0.3289, -1.0, -1.0), (0.6622, -1.0, -1.0), (0.6622, -1.0, 1.0), (0.3289, -1.0, 1.0), (-0.004426, -1.0, 1.0), (-0.3378, -1.0, 1.0), (-0.6711, -1.0, 1.0)], [], [(0, 1, 3, 2), (8, 17, 7, 6), (6, 7, 5, 4), (18, 27, 1, 0), (8, 6, 4, 22), (13, 3, 1, 27), (7, 17, 23, 5), (17, 16, 24, 23), (16, 15, 25, 24), (15, 14, 26, 25), (14, 13, 27, 26), (2, 12, 18, 0), (12, 11, 19, 18), (11, 10, 20, 19), (10, 9, 21, 20), (9, 8, 22, 21), (4, 5, 23, 22), (22, 23, 24, 21), (21, 24, 25, 20), (20, 25, 26, 19), (19, 26, 27, 18), (2, 3, 13, 12), (12, 13, 14, 11), (11, 14, 15, 10), (10, 15, 16, 9), (9, 16, 17, 8)])
me_cube_003.polygons.foreach_set('use_smooth', [True] * 26)
_uv = me_cube_003.uv_layers.new(name='UVMap')
_uv.uv.foreach_set('vector', [0.375, 0.0, 0.625, 0.0, 0.625, 0.25, 0.375, 0.25, 0.375, 0.4578, 0.625, 0.4578, 0.625, 0.5, 0.375, 0.5, 0.375, 0.5, 0.625, 0.5, 0.625, 0.75, 0.375, 0.75, 0.375, 0.9589, 0.625, 0.9589, 0.625, 1.0, 0.375, 1.0, 0.3328, 0.5, 0.375, 0.5, 0.375, 0.75, 0.3328, 0.75, 0.8339, 0.5, 0.875, 0.5, 0.875, 0.75, 0.8339, 0.75, 0.625, 0.5, 0.6672, 0.5, 0.6672, 0.75, 0.625, 0.75, 0.6672, 0.5, 0.7089, 0.5, 0.7089, 0.75, 0.6672, 0.75, 0.7089, 0.5, 0.7506, 0.5, 0.7506, 0.75, 0.7089, 0.75, 0.7506, 0.5, 0.7922, 0.5, 0.7922, 0.75, 0.7506, 0.75, 0.7922, 0.5, 0.8339, 0.5, 0.8339, 0.75, 0.7922, 0.75, 0.125, 0.5, 0.1661, 0.5, 0.1661, 0.75, 0.125, 0.75, 0.1661, 0.5, 0.2078, 0.5, 0.2078, 0.75, 0.1661, 0.75, 0.2078, 0.5, 0.2494, 0.5, 0.2494, 0.75, 0.2078, 0.75, 0.2494, 0.5, 0.2911, 0.5, 0.2911, 0.75, 0.2494, 0.75, 0.2911, 0.5, 0.3328, 0.5, 0.3328, 0.75, 0.2911, 0.75, 0.375, 0.75, 0.625, 0.75, 0.625, 0.7922, 0.375, 0.7922, 0.375, 0.7922, 0.625, 0.7922, 0.625, 0.8339, 0.375, 0.8339, 0.375, 0.8339, 0.625, 0.8339, 0.625, 0.8756, 0.375, 0.8756, 0.375, 0.8756, 0.625, 0.8756, 0.625, 0.9172, 0.375, 0.9172, 0.375, 0.9172, 0.625, 0.9172, 0.625, 0.9589, 0.375, 0.9589, 0.375, 0.25, 0.625, 0.25, 0.625, 0.2911, 0.375, 0.2911, 0.375, 0.2911, 0.625, 0.2911, 0.625, 0.3328, 0.375, 0.3328, 0.375, 0.3328, 0.625, 0.3328, 0.625, 0.3744, 0.375, 0.3744, 0.375, 0.3744, 0.625, 0.3744, 0.625, 0.4161, 0.375, 0.4161, 0.375, 0.4161, 0.625, 0.4161, 0.625, 0.4578, 0.375, 0.4578])
me_cube_003.materials.append(mat_material_005)
me_cube_003.use_remesh_fix_poles = True
me_cube_003.use_remesh_preserve_attributes = False
me_cube_003.use_mirror_vertex_groups = False
me_cube_003.update()
me_cube_004 = bpy.data.meshes.new('Cube.004')
me_cube_004.from_pydata([(-1.0, -1.0, 0.08081), (-1.0, -1.0, -0.08081), (-1.0, 1.0, 0.08081), (-1.0, 1.0, -0.08081), (1.0, -1.0, -0.02959), (1.0, -1.0, 0.02959), (1.0, 1.0, -0.02959), (1.0, 1.0, 0.02959), (0.6622, 1.0, -1.0), (0.3289, 1.0, -1.0), (-0.004426, 1.0, -1.0), (-0.3378, 1.0, -1.0), (-0.6711, 1.0, -1.0), (-0.6711, 1.0, 1.0), (-0.3378, 1.0, 1.0), (-0.004426, 1.0, 1.0), (0.3289, 1.0, 1.0), (0.6622, 1.0, 1.0), (-0.6711, -1.0, -1.0), (-0.3378, -1.0, -1.0), (-0.004426, -1.0, -1.0), (0.3289, -1.0, -1.0), (0.6622, -1.0, -1.0), (0.6622, -1.0, 1.0), (0.3289, -1.0, 1.0), (-0.004426, -1.0, 1.0), (-0.3378, -1.0, 1.0), (-0.6711, -1.0, 1.0)], [], [(0, 1, 3, 2), (8, 17, 7, 6), (6, 7, 5, 4), (18, 27, 1, 0), (8, 6, 4, 22), (13, 3, 1, 27), (7, 17, 23, 5), (17, 16, 24, 23), (16, 15, 25, 24), (15, 14, 26, 25), (14, 13, 27, 26), (2, 12, 18, 0), (12, 11, 19, 18), (11, 10, 20, 19), (10, 9, 21, 20), (9, 8, 22, 21), (4, 5, 23, 22), (22, 23, 24, 21), (21, 24, 25, 20), (20, 25, 26, 19), (19, 26, 27, 18), (2, 3, 13, 12), (12, 13, 14, 11), (11, 14, 15, 10), (10, 15, 16, 9), (9, 16, 17, 8)])
me_cube_004.polygons.foreach_set('use_smooth', [True] * 26)
_uv = me_cube_004.uv_layers.new(name='UVMap')
_uv.uv.foreach_set('vector', [0.375, 0.0, 0.625, 0.0, 0.625, 0.25, 0.375, 0.25, 0.375, 0.4578, 0.625, 0.4578, 0.625, 0.5, 0.375, 0.5, 0.375, 0.5, 0.625, 0.5, 0.625, 0.75, 0.375, 0.75, 0.375, 0.9589, 0.625, 0.9589, 0.625, 1.0, 0.375, 1.0, 0.3328, 0.5, 0.375, 0.5, 0.375, 0.75, 0.3328, 0.75, 0.8339, 0.5, 0.875, 0.5, 0.875, 0.75, 0.8339, 0.75, 0.625, 0.5, 0.6672, 0.5, 0.6672, 0.75, 0.625, 0.75, 0.6672, 0.5, 0.7089, 0.5, 0.7089, 0.75, 0.6672, 0.75, 0.7089, 0.5, 0.7506, 0.5, 0.7506, 0.75, 0.7089, 0.75, 0.7506, 0.5, 0.7922, 0.5, 0.7922, 0.75, 0.7506, 0.75, 0.7922, 0.5, 0.8339, 0.5, 0.8339, 0.75, 0.7922, 0.75, 0.125, 0.5, 0.1661, 0.5, 0.1661, 0.75, 0.125, 0.75, 0.1661, 0.5, 0.2078, 0.5, 0.2078, 0.75, 0.1661, 0.75, 0.2078, 0.5, 0.2494, 0.5, 0.2494, 0.75, 0.2078, 0.75, 0.2494, 0.5, 0.2911, 0.5, 0.2911, 0.75, 0.2494, 0.75, 0.2911, 0.5, 0.3328, 0.5, 0.3328, 0.75, 0.2911, 0.75, 0.375, 0.75, 0.625, 0.75, 0.625, 0.7922, 0.375, 0.7922, 0.375, 0.7922, 0.625, 0.7922, 0.625, 0.8339, 0.375, 0.8339, 0.375, 0.8339, 0.625, 0.8339, 0.625, 0.8756, 0.375, 0.8756, 0.375, 0.8756, 0.625, 0.8756, 0.625, 0.9172, 0.375, 0.9172, 0.375, 0.9172, 0.625, 0.9172, 0.625, 0.9589, 0.375, 0.9589, 0.375, 0.25, 0.625, 0.25, 0.625, 0.2911, 0.375, 0.2911, 0.375, 0.2911, 0.625, 0.2911, 0.625, 0.3328, 0.375, 0.3328, 0.375, 0.3328, 0.625, 0.3328, 0.625, 0.3744, 0.375, 0.3744, 0.375, 0.3744, 0.625, 0.3744, 0.625, 0.4161, 0.375, 0.4161, 0.375, 0.4161, 0.625, 0.4161, 0.625, 0.4578, 0.375, 0.4578])
me_cube_004.materials.append(mat_material_001)
me_cube_004.use_remesh_fix_poles = True
me_cube_004.use_remesh_preserve_attributes = False
me_cube_004.use_mirror_vertex_groups = False
me_cube_004.update()
me_cube_005 = bpy.data.meshes.new('Cube.005')
me_cube_005.from_pydata([(-1.0, -1.0, 0.08081), (-1.0, -1.0, -0.08081), (-1.0, 1.0, 0.08081), (-1.0, 1.0, -0.08081), (1.0, -1.0, -0.02959), (1.0, -1.0, 0.02959), (1.0, 1.0, -0.02959), (1.0, 1.0, 0.02959), (0.6622, 1.0, -1.0), (0.3289, 1.0, -1.0), (-0.004426, 1.0, -1.0), (-0.3378, 1.0, -1.0), (-0.6711, 1.0, -1.0), (-0.6711, 1.0, 1.0), (-0.3378, 1.0, 1.0), (-0.004426, 1.0, 1.0), (0.3289, 1.0, 1.0), (0.6622, 1.0, 1.0), (-0.6711, -1.0, -1.0), (-0.3378, -1.0, -1.0), (-0.004426, -1.0, -1.0), (0.3289, -1.0, -1.0), (0.6622, -1.0, -1.0), (0.6622, -1.0, 1.0), (0.3289, -1.0, 1.0), (-0.004426, -1.0, 1.0), (-0.3378, -1.0, 1.0), (-0.6711, -1.0, 1.0)], [], [(0, 1, 3, 2), (8, 17, 7, 6), (6, 7, 5, 4), (18, 27, 1, 0), (8, 6, 4, 22), (13, 3, 1, 27), (7, 17, 23, 5), (17, 16, 24, 23), (16, 15, 25, 24), (15, 14, 26, 25), (14, 13, 27, 26), (2, 12, 18, 0), (12, 11, 19, 18), (11, 10, 20, 19), (10, 9, 21, 20), (9, 8, 22, 21), (4, 5, 23, 22), (22, 23, 24, 21), (21, 24, 25, 20), (20, 25, 26, 19), (19, 26, 27, 18), (2, 3, 13, 12), (12, 13, 14, 11), (11, 14, 15, 10), (10, 15, 16, 9), (9, 16, 17, 8)])
me_cube_005.polygons.foreach_set('use_smooth', [True] * 26)
_uv = me_cube_005.uv_layers.new(name='UVMap')
_uv.uv.foreach_set('vector', [0.375, 0.0, 0.625, 0.0, 0.625, 0.25, 0.375, 0.25, 0.375, 0.4578, 0.625, 0.4578, 0.625, 0.5, 0.375, 0.5, 0.375, 0.5, 0.625, 0.5, 0.625, 0.75, 0.375, 0.75, 0.375, 0.9589, 0.625, 0.9589, 0.625, 1.0, 0.375, 1.0, 0.3328, 0.5, 0.375, 0.5, 0.375, 0.75, 0.3328, 0.75, 0.8339, 0.5, 0.875, 0.5, 0.875, 0.75, 0.8339, 0.75, 0.625, 0.5, 0.6672, 0.5, 0.6672, 0.75, 0.625, 0.75, 0.6672, 0.5, 0.7089, 0.5, 0.7089, 0.75, 0.6672, 0.75, 0.7089, 0.5, 0.7506, 0.5, 0.7506, 0.75, 0.7089, 0.75, 0.7506, 0.5, 0.7922, 0.5, 0.7922, 0.75, 0.7506, 0.75, 0.7922, 0.5, 0.8339, 0.5, 0.8339, 0.75, 0.7922, 0.75, 0.125, 0.5, 0.1661, 0.5, 0.1661, 0.75, 0.125, 0.75, 0.1661, 0.5, 0.2078, 0.5, 0.2078, 0.75, 0.1661, 0.75, 0.2078, 0.5, 0.2494, 0.5, 0.2494, 0.75, 0.2078, 0.75, 0.2494, 0.5, 0.2911, 0.5, 0.2911, 0.75, 0.2494, 0.75, 0.2911, 0.5, 0.3328, 0.5, 0.3328, 0.75, 0.2911, 0.75, 0.375, 0.75, 0.625, 0.75, 0.625, 0.7922, 0.375, 0.7922, 0.375, 0.7922, 0.625, 0.7922, 0.625, 0.8339, 0.375, 0.8339, 0.375, 0.8339, 0.625, 0.8339, 0.625, 0.8756, 0.375, 0.8756, 0.375, 0.8756, 0.625, 0.8756, 0.625, 0.9172, 0.375, 0.9172, 0.375, 0.9172, 0.625, 0.9172, 0.625, 0.9589, 0.375, 0.9589, 0.375, 0.25, 0.625, 0.25, 0.625, 0.2911, 0.375, 0.2911, 0.375, 0.2911, 0.625, 0.2911, 0.625, 0.3328, 0.375, 0.3328, 0.375, 0.3328, 0.625, 0.3328, 0.625, 0.3744, 0.375, 0.3744, 0.375, 0.3744, 0.625, 0.3744, 0.625, 0.4161, 0.375, 0.4161, 0.375, 0.4161, 0.625, 0.4161, 0.625, 0.4578, 0.375, 0.4578])
me_cube_005.materials.append(mat_material_004)
me_cube_005.use_remesh_fix_poles = True
me_cube_005.use_remesh_preserve_attributes = False
me_cube_005.use_mirror_vertex_groups = False
me_cube_005.update()

# ---- objects
ob_light = bpy.data.objects.new('Light', light_light)
ob_camera = bpy.data.objects.new('Camera', cam_camera)
ob_cylinder = bpy.data.objects.new('Cylinder', me_cylinder)
ob_cube = bpy.data.objects.new('Cube', me_cube)
ob_cube_001 = bpy.data.objects.new('Cube.001', me_cube_001)
ob_cube_002 = bpy.data.objects.new('Cube.002', me_cube_002)
ob_cube_003 = bpy.data.objects.new('Cube.003', me_cube_003)
ob_cube_004 = bpy.data.objects.new('Cube.004', me_cube_004)
ob_cube_005 = bpy.data.objects.new('Cube.005', me_cube_005)

# ---- transforms, parenting, visibility, modifiers, constraints
ob_light.location = (4.076, 1.005, 5.904)
ob_light.rotation_euler = (0.6503, 0.05522, 1.866)
ob_light.lock_rotations_4d = False
ob_light.empty_display_type = 'ARROWS'
ob_light.color = (0.0, 0.0, 0.0, 0.0)
ob_light.lineart.crease_threshold = 0.0
ob_camera.location = (7.359, -6.926, 4.958)
ob_camera.rotation_euler = (1.109, 0.0, 0.8149)
ob_camera.lock_rotations_4d = False
ob_camera.empty_display_type = 'ARROWS'
ob_camera.color = (0.0, 0.0, 0.0, 0.0)
ob_camera.display_type = 'WIRE'
ob_camera.lineart.crease_threshold = 0.0
ob_cylinder.location = (0.0, 0.0, 0.0)
ob_cylinder.scale = (1.0, 1.0, 0.04034)
ob_cylinder.lineart.crease_threshold = 0.0
_m = ob_cylinder.modifiers.new('Subdivision', 'SUBSURF')
_m.uv_smooth = 'PRESERVE_CORNERS'
ob_cube.location = (-0.4757, 0.0, 0.1071)
ob_cube.rotation_euler = (0.0, 0.1998, 0.0)
ob_cube.scale = (0.3644, 0.2455, 0.1146)
ob_cube.lineart.crease_threshold = 0.0
_m = ob_cube.modifiers.new('Subdivision', 'SUBSURF')
_m.uv_smooth = 'PRESERVE_CORNERS'
ob_cube_001.location = (-0.2286, 0.4792, 0.1135)
ob_cube_001.rotation_euler = (0.0, 0.1998, 0.0)
ob_cube_001.scale = (0.3644, 0.2455, 0.1146)
ob_cube_001.lineart.crease_threshold = 0.0
_m = ob_cube_001.modifiers.new('Subdivision', 'SUBSURF')
_m.uv_smooth = 'PRESERVE_CORNERS'
ob_cube_002.location = (-0.1886, -0.5111, 0.1184)
ob_cube_002.rotation_euler = (0.0, 0.1998, 0.0)
ob_cube_002.scale = (0.3644, 0.2455, 0.1146)
ob_cube_002.lineart.crease_threshold = 0.0
_m = ob_cube_002.modifiers.new('Subdivision', 'SUBSURF')
_m.uv_smooth = 'PRESERVE_CORNERS'
ob_cube_003.location = (0.3701, 0.3982, 0.1017)
ob_cube_003.rotation_euler = (-0.00334, 0.1186, -1.53)
ob_cube_003.scale = (0.3644, 0.2455, 0.1146)
ob_cube_003.lineart.crease_threshold = 0.0
_m = ob_cube_003.modifiers.new('Subdivision', 'SUBSURF')
_m.uv_smooth = 'PRESERVE_CORNERS'
ob_cube_004.location = (0.4106, -0.3486, 0.09586)
ob_cube_004.rotation_euler = (-0.01184, -0.0924, -1.531)
ob_cube_004.scale = (0.3644, 0.2455, 0.1146)
ob_cube_004.lineart.crease_threshold = 0.0
_m = ob_cube_004.modifiers.new('Subdivision', 'SUBSURF')
_m.uv_smooth = 'PRESERVE_CORNERS'
ob_cube_005.location = (-0.04445, 0.0145, 0.1796)
ob_cube_005.rotation_euler = (0.0, 0.09605, 0.0)
ob_cube_005.scale = (0.3644, 0.2455, 0.1146)
ob_cube_005.lineart.crease_threshold = 0.0
_m = ob_cube_005.modifiers.new('Subdivision', 'SUBSURF')
_m.uv_smooth = 'PRESERVE_CORNERS'

# ---- collection membership
col_collection.objects.link(ob_light)
col_collection.objects.link(ob_camera)
col_collection.objects.link(ob_cylinder)
col_collection.objects.link(ob_cube)
col_collection.objects.link(ob_cube_001)
col_collection.objects.link(ob_cube_002)
col_collection.objects.link(ob_cube_003)
col_collection.objects.link(ob_cube_004)
col_collection.objects.link(ob_cube_005)

# ---- scene / render settings (as saved in the file)
scene.camera = ob_camera
scene.frame_start = 1; scene.frame_end = 250; scene.frame_set(59)
scene.render.engine = 'BLENDER_EEVEE_NEXT'
scene.cycles.use_denoising = False
scene.cycles.samples = 128
scene.cycles.sampling_pattern = 'TABULATED_SOBOL'
scene.cycles.use_adaptive_sampling = False
scene.cycles.use_light_tree = False
scene.view_settings.view_transform = 'Filmic'
bpy.context.view_layer.update()
